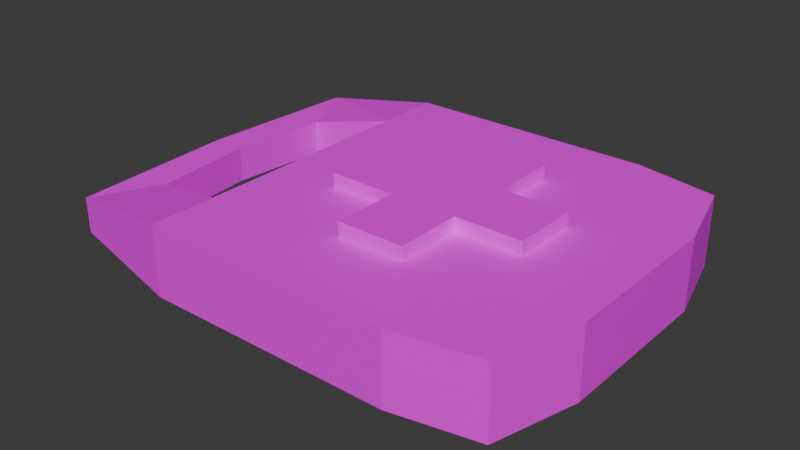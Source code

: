 # Source: Medpack.blend  (saved by Blender 4.1.24; exported with 4.5.12 LTS)
import bpy
from mathutils import Matrix  # noqa: F401  (used for matrix-valued properties, if any)

bpy.ops.wm.read_factory_settings(use_empty=True)
scene = bpy.context.scene
scene.name = 'Scene'

# ---- collections
col_collection = bpy.data.collections.new('Collection'); scene.collection.children.link(col_collection)

# ---- images (referenced by path relative to the original .blend; pixels are not part of the script)
import os
ASSET_DIR = os.environ.get("B2B_ASSET_DIR", "")  # directory of the original .blend (textures are referenced by path, not embedded)
HERE = os.path.dirname(os.path.abspath(__file__))  # packed textures are extracted next to this script under _unpacked/

def load_image(name, relpath, width, height, colorspace="sRGB"):
    """Load a texture the original file referenced (path relative to the .blend, or extracted next to this script)."""
    p = next((c for c in (os.path.join(HERE, relpath), os.path.join(ASSET_DIR, relpath)) if relpath and os.path.exists(c)), "")
    if p:
        img = bpy.data.images.load(p, check_existing=True)
        img.name = name
    else:  # same state as the original file: an image datablock whose file is absent (Cycles renders it pink)
        img = bpy.data.images.new(name, width, height)
        img.source = "FILE"
        img.filepath = "//" + (relpath or name)
    img.colorspace_settings.name = colorspace
    return img
img_medboxatlas_png = load_image('MedboxAtlas.png', 'MedboxAtlas.png', 1024, 1024, 'sRGB')

# ---- materials (node trees are filled in below, after node groups)
mat_material = bpy.data.materials.new('Material')
mat_material.alpha_threshold = 0.0
mat_material.use_transparent_shadow = False
mat_material.roughness = 0.5
mat_material.line_color = (0.0, 0.0, 0.0, 1.0)

# ---- material node trees
mat_material.use_nodes = True; mat_material.node_tree.nodes.clear()
_N = mat_material.node_tree.nodes; _L = mat_material.node_tree.links
n0 = _N.new('ShaderNodeOutputMaterial'); n0.name = 'Material Output'; n0.location = (300, 300)
n1 = _N.new('ShaderNodeBsdfPrincipled'); n1.name = 'Principled BSDF'; n1.location = (10, 300)
n1.inputs[3].default_value = 1.45
n2 = _N.new('ShaderNodeTexImage'); n2.name = 'Image Texture'; n2.location = (-280, 280)
n2.image = img_medboxatlas_png
n2.interpolation = 'Closest'
_L.new(n1.outputs[0], n0.inputs[0])
_L.new(n2.outputs[0], n1.inputs[0])
n0.is_active_output = True

# ---- world
world_world = bpy.data.worlds.new('World'); scene.world = world_world
world_world.use_nodes = True; world_world.node_tree.nodes.clear()
_N = world_world.node_tree.nodes; _L = world_world.node_tree.links
n0 = _N.new('ShaderNodeOutputWorld'); n0.name = 'World Output'; n0.location = (300, 300)
n1 = _N.new('ShaderNodeBackground'); n1.name = 'Background'; n1.location = (10, 300)
n1.inputs[0].default_value = (0.05088, 0.05088, 0.05088, 1.0)
_L.new(n1.outputs[0], n0.inputs[0])
n0.is_active_output = True
world_world.color = (0.05088, 0.05088, 0.05088)
world_world.use_sun_shadow = False
world_world.sun_shadow_jitter_overblur = 0.0

# ---- meshes
me_cube = bpy.data.meshes.new('Cube')
me_cube.from_pydata([(-0.2, -0.22, -0.042), (-0.2, -0.22, 0.042), (-0.2, 0.22, -0.042), (-0.2, 0.22, 0.042), (-0.2, -0.14, -0.042), (-0.2, 0.14, -0.042), (0.227, 0.1, -0.042), (-0.2, -0.14, 0.042), (-0.2, 0.14, 0.042), (0.227, -0.1, -0.042), (-0.1, 0.22, -0.042), (0.227, 0.1, 0.042), (0.227, -0.1, 0.042), (0.1, 0.22, -0.042), (0.1, -0.22, -0.042), (-0.1, 0.22, 0.042), (0.1, 0.22, 0.042), (-0.1, -0.22, -0.042), (-0.04, 0.12, -0.042), (0.1, -0.22, 0.042), (-0.1, -0.22, 0.042), (-0.04, 0.12, 0.042), (-0.04, -0.12, 0.042), (-0.04, 0.04, 0.042), (0.12, 0.04, 0.042), (-0.04, -0.04, 0.042), (0.12, -0.04, 0.042), (-0.12, 0.04, 0.042), (-0.12, -0.04, 0.042), (0.2, 0.2, 0.042), (-0.04, -0.12, -0.042), (0.2, -0.2, 0.042), (0.04, 0.12, 0.042), (0.04, -0.12, 0.042), (0.04, 0.04, 0.042), (0.04, -0.04, 0.042), (-0.2, 0.22, 0.0), (0.2, 0.2, 0.0), (0.2, -0.2, 0.0), (-0.2, -0.14, 0.0), (-0.2, 0.14, 0.0), (0.227, 0.1, 0.0), (0.227, -0.1, 0.0), (0.1, -0.22, 0.0), (-0.1, -0.22, 0.0), (-0.1, 0.22, 0.0), (0.1, 0.22, 0.0), (-0.2, -0.22, 0.0), (-0.04, 0.04, -0.042), (0.12, 0.04, -0.042), (-0.04, -0.04, -0.042), (0.12, -0.04, -0.042), (-0.12, 0.04, -0.042), (-0.12, -0.04, -0.042), (0.2, 0.2, -0.042), (0.2, -0.2, -0.042), (0.04, 0.12, -0.042), (0.04, -0.12, -0.042), (0.04, 0.04, -0.042), (0.04, -0.04, -0.042), (-0.3, 0.12, 0.021), (-0.34, 0.2, 0.021), (-0.34, -0.2, -0.021), (-0.3, -0.12, -0.021), (-0.34, -0.2, 0.021), (-0.3, -0.12, 0.021), (-0.3, 0.12, -0.021), (-0.34, 0.2, -0.021), (-0.3, -0.12, 0.0), (-0.3, 0.12, 0.0), (-0.34, -0.2, 0.0), (-0.34, 0.2, 0.0), (-0.3116, 0.0, 0.0), (-0.3116, 0.0, 0.021), (-0.3116, 0.0, -0.021), (-0.3516, 0.0, -0.021), (-0.3516, 0.0, 0.0), (-0.3516, 0.0, 0.021), (-0.12, -0.04, -0.05868), (-0.04, -0.04, -0.05868), (0.12, 0.04, -0.05868), (0.12, -0.04, -0.05868), (-0.04, 0.12, -0.05868), (-0.04, 0.04, -0.05868), (0.04, 0.04, -0.05868), (0.04, -0.04, -0.05868), (0.04, 0.12, -0.05868), (0.04, -0.12, -0.05868), (-0.12, 0.04, 0.05868), (-0.04, 0.04, 0.05868), (0.04, 0.04, 0.05868), (0.12, 0.04, 0.05868), (-0.12, -0.04, 0.05868), (-0.04, -0.04, 0.05868), (0.04, -0.04, 0.05868), (0.12, -0.04, 0.05868), (-0.04, 0.12, 0.05868), (-0.04, -0.12, 0.05868), (-0.04, -0.12, -0.05868), (0.04, 0.12, 0.05868), (0.04, -0.12, 0.05868), (-0.12, 0.04, -0.05868)], [], [(31, 12, 19), (16, 11, 29), (3, 8, 15), (1, 20, 7), (20, 22, 28, 7), (42, 12, 31, 38), (19, 12, 26, 33), (39, 4, 63, 68), (4, 0, 62, 63), (39, 7, 8, 40), (37, 29, 11, 41), (41, 11, 12, 42), (24, 34, 90, 91), (51, 59, 85, 81), (23, 27, 88, 89), (38, 31, 19, 43), (42, 38, 55, 9), (36, 3, 15, 45), (16, 32, 24, 11), (52, 48, 83, 101), (44, 20, 1, 47), (15, 8, 27, 21), (46, 16, 29, 37), (50, 53, 78, 79), (43, 19, 20, 44), (45, 15, 16, 46), (41, 42, 9, 6), (23, 21, 27), (36, 2, 67, 71), (34, 24, 32), (14, 57, 51, 9), (40, 8, 60, 69), (17, 4, 53, 30), (37, 41, 6, 54), (2, 10, 5), (13, 54, 6), (55, 14, 9), (26, 35, 33), (0, 4, 17), (25, 28, 22), (7, 28, 27, 8), (19, 33, 22, 20), (12, 11, 24, 26), (16, 15, 21, 32), (39, 40, 5, 4), (25, 22, 97, 93), (21, 23, 89, 96), (58, 49, 80, 84), (38, 43, 14, 55), (36, 45, 10, 2), (13, 6, 49, 56), (57, 30, 98, 87), (44, 47, 0, 17), (10, 18, 52, 5), (46, 37, 54, 13), (27, 28, 92, 88), (43, 44, 17, 14), (45, 46, 13, 10), (48, 52, 18), (58, 56, 49), (51, 57, 59), (50, 30, 53), (4, 5, 52, 53), (14, 17, 30, 57), (9, 51, 49, 6), (13, 56, 18, 10), (75, 76, 71, 67), (74, 75, 67, 66), (72, 74, 66, 69), (73, 72, 69, 60), (8, 3, 61, 60), (2, 5, 66, 67), (47, 1, 64, 70), (5, 40, 69, 66), (7, 39, 68, 65), (0, 47, 70, 62), (1, 7, 65, 64), (3, 36, 71, 61), (76, 77, 61, 71), (77, 73, 60, 61), (64, 65, 73, 77), (70, 64, 77, 76), (65, 68, 72, 73), (68, 63, 74, 72), (63, 62, 75, 74), (62, 70, 76, 75), (90, 89, 93, 94), (99, 96, 89, 90), (94, 93, 97, 100), (89, 88, 92, 93), (91, 90, 94, 95), (84, 85, 79, 83), (86, 84, 83, 82), (85, 87, 98, 79), (83, 79, 78, 101), (80, 81, 85, 84), (56, 58, 84, 86), (18, 56, 86, 82), (33, 35, 94, 100), (49, 51, 81, 80), (28, 25, 93, 92), (59, 57, 87, 85), (53, 52, 101, 78), (34, 32, 99, 90), (48, 18, 82, 83), (35, 26, 95, 94), (32, 21, 96, 99), (30, 50, 79, 98), (26, 24, 91, 95), (22, 33, 100, 97)])
_uv = me_cube.uv_layers.new(name='UVMap')
_uv.uv.foreach_set('vector', [0.1686, 0.5034, 0.1686, 0.5034, 0.1686, 0.5034, 0.1686, 0.5034, 0.1686, 0.5034, 0.1686, 0.5034, 0.1686, 0.5034, 0.1686, 0.5034, 0.1686, 0.5034, 0.1686, 0.5034, 0.1686, 0.5034, 0.1686, 0.5034, 0.1686, 0.5034, 0.1686, 0.5034, 0.1686, 0.5034, 0.1686, 0.5034, 0.1981, 0.4016, 0.1981, 0.4016, 0.1981, 0.4016, 0.1981, 0.4016, 0.1686, 0.5034, 0.1686, 0.5034, 0.1686, 0.5034, 0.1686, 0.5034, 0.8708, 0.6412, 0.8708, 0.6412, 0.8708, 0.6412, 0.8708, 0.6412, 0.8708, 0.6412, 0.8708, 0.6412, 0.8708, 0.6412, 0.8708, 0.6412, 0.1981, 0.4016, 0.1981, 0.4016, 0.1981, 0.4016, 0.1981, 0.4016, 0.1981, 0.4016, 0.1981, 0.4016, 0.1981, 0.4016, 0.1981, 0.4016, 0.1981, 0.4016, 0.1981, 0.4016, 0.1981, 0.4016, 0.1981, 0.4016, 0.8314, 0.5231, 0.8314, 0.5231, 0.8314, 0.5231, 0.8314, 0.5231, 0.1752, 0.5428, 0.1752, 0.5428, 0.1752, 0.5428, 0.1752, 0.5428, 0.8314, 0.5231, 0.8314, 0.5231, 0.8314, 0.5231, 0.8314, 0.5231, 0.1981, 0.4016, 0.1981, 0.4016, 0.1981, 0.4016, 0.1981, 0.4016, 0.8708, 0.6412, 0.8708, 0.6412, 0.8708, 0.6412, 0.8708, 0.6412, 0.1981, 0.4016, 0.1981, 0.4016, 0.1981, 0.4016, 0.1981, 0.4016, 0.1686, 0.5034, 0.1686, 0.5034, 0.1686, 0.5034, 0.1686, 0.5034, 0.1752, 0.5428, 0.1752, 0.5428, 0.1752, 0.5428, 0.1752, 0.5428, 0.1981, 0.4016, 0.1981, 0.4016, 0.1981, 0.4016, 0.1981, 0.4016, 0.1686, 0.5034, 0.1686, 0.5034, 0.1686, 0.5034, 0.1686, 0.5034, 0.1981, 0.4016, 0.1981, 0.4016, 0.1981, 0.4016, 0.1981, 0.4016, 0.1752, 0.5428, 0.1752, 0.5428, 0.1752, 0.5428, 0.1752, 0.5428, 0.1981, 0.4016, 0.1981, 0.4016, 0.1981, 0.4016, 0.1981, 0.4016, 0.1981, 0.4016, 0.1981, 0.4016, 0.1981, 0.4016, 0.1981, 0.4016, 0.8708, 0.6412, 0.8708, 0.6412, 0.8708, 0.6412, 0.8708, 0.6412, 0.1686, 0.5034, 0.1686, 0.5034, 0.1686, 0.5034, 0.8708, 0.6412, 0.8708, 0.6412, 0.8708, 0.6412, 0.8708, 0.6412, 0.1686, 0.5034, 0.1686, 0.5034, 0.1686, 0.5034, 0.8708, 0.6412, 0.8708, 0.6412, 0.8708, 0.6412, 0.8708, 0.6412, 0.1981, 0.4016, 0.1981, 0.4016, 0.1981, 0.4016, 0.1981, 0.4016, 0.8708, 0.6412, 0.8708, 0.6412, 0.8708, 0.6412, 0.8708, 0.6412, 0.8708, 0.6412, 0.8708, 0.6412, 0.8708, 0.6412, 0.8708, 0.6412, 0.8708, 0.6412, 0.8708, 0.6412, 0.8708, 0.6412, 0.8708, 0.6412, 0.8708, 0.6412, 0.8708, 0.6412, 0.8708, 0.6412, 0.8708, 0.6412, 0.8708, 0.6412, 0.1686, 0.5034, 0.1686, 0.5034, 0.1686, 0.5034, 0.8708, 0.6412, 0.8708, 0.6412, 0.8708, 0.6412, 0.1686, 0.5034, 0.1686, 0.5034, 0.1686, 0.5034, 0.1686, 0.5034, 0.1686, 0.5034, 0.1686, 0.5034, 0.1686, 0.5034, 0.1686, 0.5034, 0.1686, 0.5034, 0.1686, 0.5034, 0.1686, 0.5034, 0.1686, 0.5034, 0.1686, 0.5034, 0.1686, 0.5034, 0.1686, 0.5034, 0.1686, 0.5034, 0.1686, 0.5034, 0.1686, 0.5034, 0.1686, 0.5034, 0.8708, 0.6412, 0.8708, 0.6412, 0.8708, 0.6412, 0.8708, 0.6412, 0.8314, 0.5231, 0.8314, 0.5231, 0.8314, 0.5231, 0.8314, 0.5231, 0.8314, 0.5231, 0.8314, 0.5231, 0.8314, 0.5231, 0.8314, 0.5231, 0.1752, 0.5428, 0.1752, 0.5428, 0.1752, 0.5428, 0.1752, 0.5428, 0.8708, 0.6412, 0.8708, 0.6412, 0.8708, 0.6412, 0.8708, 0.6412, 0.8708, 0.6412, 0.8708, 0.6412, 0.8708, 0.6412, 0.8708, 0.6412, 0.8708, 0.6412, 0.8708, 0.6412, 0.8708, 0.6412, 0.8708, 0.6412, 0.1752, 0.5428, 0.1752, 0.5428, 0.1752, 0.5428, 0.1752, 0.5428, 0.8708, 0.6412, 0.8708, 0.6412, 0.8708, 0.6412, 0.8708, 0.6412, 0.8708, 0.6412, 0.8708, 0.6412, 0.8708, 0.6412, 0.8708, 0.6412, 0.8708, 0.6412, 0.8708, 0.6412, 0.8708, 0.6412, 0.8708, 0.6412, 0.8314, 0.5231, 0.8314, 0.5231, 0.8314, 0.5231, 0.8314, 0.5231, 0.8708, 0.6412, 0.8708, 0.6412, 0.8708, 0.6412, 0.8708, 0.6412, 0.8708, 0.6412, 0.8708, 0.6412, 0.8708, 0.6412, 0.8708, 0.6412, 0.8708, 0.6412, 0.8708, 0.6412, 0.8708, 0.6412, 0.8708, 0.6412, 0.8708, 0.6412, 0.8708, 0.6412, 0.8708, 0.6412, 0.8708, 0.6412, 0.8708, 0.6412, 0.8708, 0.6412, 0.8708, 0.6412, 0.8708, 0.6412, 0.8708, 0.6412, 0.8708, 0.6412, 0.8708, 0.6412, 0.8708, 0.6412, 0.8708, 0.6412, 0.8708, 0.6412, 0.8708, 0.6412, 0.8708, 0.6412, 0.8708, 0.6412, 0.8708, 0.6412, 0.8708, 0.6412, 0.8708, 0.6412, 0.8708, 0.6412, 0.8708, 0.6412, 0.8708, 0.6412, 0.8708, 0.6412, 0.8708, 0.6412, 0.8708, 0.6412, 0.8708, 0.6412, 0.8708, 0.6412, 0.8708, 0.6412, 0.8708, 0.6412, 0.8708, 0.6412, 0.8708, 0.6412, 0.8708, 0.6412, 0.8708, 0.6412, 0.8708, 0.6412, 0.8708, 0.6412, 0.1981, 0.4016, 0.1981, 0.4016, 0.1981, 0.4016, 0.1981, 0.4016, 0.1686, 0.5034, 0.1686, 0.5034, 0.1686, 0.5034, 0.1686, 0.5034, 0.8708, 0.6412, 0.8708, 0.6412, 0.8708, 0.6412, 0.8708, 0.6412, 0.1981, 0.4016, 0.1981, 0.4016, 0.1981, 0.4016, 0.1981, 0.4016, 0.8708, 0.6412, 0.8708, 0.6412, 0.8708, 0.6412, 0.8708, 0.6412, 0.1981, 0.4016, 0.1981, 0.4016, 0.1981, 0.4016, 0.1981, 0.4016, 0.8708, 0.6412, 0.8708, 0.6412, 0.8708, 0.6412, 0.8708, 0.6412, 0.1686, 0.5034, 0.1686, 0.5034, 0.1686, 0.5034, 0.1686, 0.5034, 0.1981, 0.4016, 0.1981, 0.4016, 0.1981, 0.4016, 0.1981, 0.4016, 0.1981, 0.4016, 0.1981, 0.4016, 0.1981, 0.4016, 0.1981, 0.4016, 0.1686, 0.5034, 0.1686, 0.5034, 0.1686, 0.5034, 0.1686, 0.5034, 0.1686, 0.5034, 0.1686, 0.5034, 0.1686, 0.5034, 0.1686, 0.5034, 0.1981, 0.4016, 0.1981, 0.4016, 0.1981, 0.4016, 0.1981, 0.4016, 0.1981, 0.4016, 0.1981, 0.4016, 0.1981, 0.4016, 0.1981, 0.4016, 0.8708, 0.6412, 0.8708, 0.6412, 0.8708, 0.6412, 0.8708, 0.6412, 0.8708, 0.6412, 0.8708, 0.6412, 0.8708, 0.6412, 0.8708, 0.6412, 0.8708, 0.6412, 0.8708, 0.6412, 0.8708, 0.6412, 0.8708, 0.6412, 0.9101, 0.5231, 0.9101, 0.5231, 0.9101, 0.5231, 0.9101, 0.5231, 0.9101, 0.5231, 0.9101, 0.5231, 0.9101, 0.5231, 0.9101, 0.5231, 0.9101, 0.5231, 0.9101, 0.5231, 0.9101, 0.5231, 0.9101, 0.5231, 0.9101, 0.5231, 0.9101, 0.5231, 0.9101, 0.5231, 0.9101, 0.5231, 0.9101, 0.5231, 0.9101, 0.5231, 0.9101, 0.5231, 0.9101, 0.5231, 0.2342, 0.4838, 0.2342, 0.4838, 0.2342, 0.4838, 0.2342, 0.4838, 0.2342, 0.4838, 0.2342, 0.4838, 0.2342, 0.4838, 0.2342, 0.4838, 0.2342, 0.4838, 0.2342, 0.4838, 0.2342, 0.4838, 0.2342, 0.4838, 0.2342, 0.4838, 0.2342, 0.4838, 0.2342, 0.4838, 0.2342, 0.4838, 0.2342, 0.4838, 0.2342, 0.4838, 0.2342, 0.4838, 0.2342, 0.4838, 0.1752, 0.5428, 0.1752, 0.5428, 0.1752, 0.5428, 0.1752, 0.5428, 0.1752, 0.5428, 0.1752, 0.5428, 0.1752, 0.5428, 0.1752, 0.5428, 0.8314, 0.5231, 0.8314, 0.5231, 0.8314, 0.5231, 0.8314, 0.5231, 0.1752, 0.5428, 0.1752, 0.5428, 0.1752, 0.5428, 0.1752, 0.5428, 0.8314, 0.5231, 0.8314, 0.5231, 0.8314, 0.5231, 0.8314, 0.5231, 0.1752, 0.5428, 0.1752, 0.5428, 0.1752, 0.5428, 0.1752, 0.5428, 0.1752, 0.5428, 0.1752, 0.5428, 0.1752, 0.5428, 0.1752, 0.5428, 0.8314, 0.5231, 0.8314, 0.5231, 0.8314, 0.5231, 0.8314, 0.5231, 0.1752, 0.5428, 0.1752, 0.5428, 0.1752, 0.5428, 0.1752, 0.5428, 0.8314, 0.5231, 0.8314, 0.5231, 0.8314, 0.5231, 0.8314, 0.5231, 0.8314, 0.5231, 0.8314, 0.5231, 0.8314, 0.5231, 0.8314, 0.5231, 0.1752, 0.5428, 0.1752, 0.5428, 0.1752, 0.5428, 0.1752, 0.5428, 0.8314, 0.5231, 0.8314, 0.5231, 0.8314, 0.5231, 0.8314, 0.5231, 0.8314, 0.5231, 0.8314, 0.5231, 0.8314, 0.5231, 0.8314, 0.5231])
me_cube.materials.append(mat_material)
me_cube.update()

# ---- objects
ob_cube = bpy.data.objects.new('Cube', me_cube)

# ---- transforms, parenting, visibility, modifiers, constraints
ob_cube.location = (0.0, 0.0, 0.0)
_vg = ob_cube.vertex_groups.new(name='Group')

# ---- collection membership
col_collection.objects.link(ob_cube)

# ---- scene / render settings (as saved in the file)
scene.frame_start = 1; scene.frame_end = 250; scene.frame_set(1)
scene.render.engine = 'BLENDER_EEVEE_NEXT'
scene.cycles.sampling_pattern = 'TABULATED_SOBOL'
scene.eevee.ray_tracing_options.trace_max_roughness = 0.0
bpy.context.view_layer.update()

# ---- added for rendering (the .blend has no active camera and no usable light): camera, sun
cam_auto = bpy.data.cameras.new('AutoCamera')
cam_auto.lens = 50.0
cam_auto.sensor_width = 36.0
cam_auto.clip_end = 1000.0
ob_auto_camera = bpy.data.objects.new('AutoCamera', cam_auto)
scene.collection.objects.link(ob_auto_camera)
ob_auto_camera.location = (0.618917, -0.817509, 0.545006)
ob_auto_camera.rotation_euler = (1.09748, -7.21219e-08, 0.694738)
scene.camera = ob_auto_camera
light_auto_sun = bpy.data.lights.new('AutoSun', 'SUN')
light_auto_sun.energy = 3.0
light_auto_sun.angle = 0.0523599
ob_auto_sun = bpy.data.objects.new('AutoSun', light_auto_sun)
scene.collection.objects.link(ob_auto_sun)
ob_auto_sun.rotation_euler = (0.872665, 0.174533, 0.523599)
bpy.context.view_layer.update()
